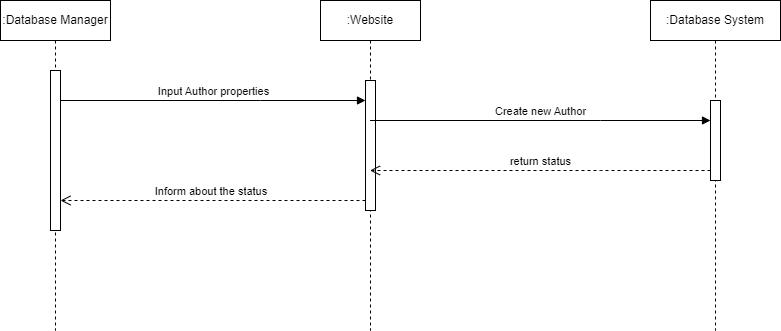

The diagram above was exported from draw.io. Its source (the exported page's mxGraphModel, read from the mxfile embedded in the PNG):
<mxGraphModel dx="1633" dy="758" grid="1" gridSize="10" guides="1" tooltips="1" connect="1" arrows="1" fold="1" page="1" pageScale="1" pageWidth="850" pageHeight="1100" math="0" shadow="0">
  <root>
    <mxCell id="0" />
    <mxCell id="1" parent="0" />
    <mxCell id="WXUy9Tb-qTp6Tu4ZHFu8-14" value=":Database Manager" style="shape=umlLifeline;perimeter=lifelinePerimeter;whiteSpace=wrap;html=1;container=1;dropTarget=0;collapsible=0;recursiveResize=0;outlineConnect=0;portConstraint=eastwest;newEdgeStyle={&quot;edgeStyle&quot;:&quot;elbowEdgeStyle&quot;,&quot;elbow&quot;:&quot;vertical&quot;,&quot;curved&quot;:0,&quot;rounded&quot;:0};" vertex="1" parent="1">
      <mxGeometry x="20" y="30" width="110" height="330" as="geometry" />
    </mxCell>
    <mxCell id="WXUy9Tb-qTp6Tu4ZHFu8-17" value="" style="html=1;points=[];perimeter=orthogonalPerimeter;outlineConnect=0;targetShapes=umlLifeline;portConstraint=eastwest;newEdgeStyle={&quot;edgeStyle&quot;:&quot;elbowEdgeStyle&quot;,&quot;elbow&quot;:&quot;vertical&quot;,&quot;curved&quot;:0,&quot;rounded&quot;:0};" vertex="1" parent="WXUy9Tb-qTp6Tu4ZHFu8-14">
      <mxGeometry x="50" y="70" width="10" height="160" as="geometry" />
    </mxCell>
    <mxCell id="WXUy9Tb-qTp6Tu4ZHFu8-15" value=":Database System" style="shape=umlLifeline;perimeter=lifelinePerimeter;whiteSpace=wrap;html=1;container=1;dropTarget=0;collapsible=0;recursiveResize=0;outlineConnect=0;portConstraint=eastwest;newEdgeStyle={&quot;edgeStyle&quot;:&quot;elbowEdgeStyle&quot;,&quot;elbow&quot;:&quot;vertical&quot;,&quot;curved&quot;:0,&quot;rounded&quot;:0};" vertex="1" parent="1">
      <mxGeometry x="670" y="30" width="130" height="330" as="geometry" />
    </mxCell>
    <mxCell id="WXUy9Tb-qTp6Tu4ZHFu8-23" value="" style="html=1;points=[];perimeter=orthogonalPerimeter;outlineConnect=0;targetShapes=umlLifeline;portConstraint=eastwest;newEdgeStyle={&quot;edgeStyle&quot;:&quot;elbowEdgeStyle&quot;,&quot;elbow&quot;:&quot;vertical&quot;,&quot;curved&quot;:0,&quot;rounded&quot;:0};" vertex="1" parent="WXUy9Tb-qTp6Tu4ZHFu8-15">
      <mxGeometry x="60" y="100" width="10" height="80" as="geometry" />
    </mxCell>
    <mxCell id="WXUy9Tb-qTp6Tu4ZHFu8-16" value=":Website" style="shape=umlLifeline;perimeter=lifelinePerimeter;whiteSpace=wrap;html=1;container=1;dropTarget=0;collapsible=0;recursiveResize=0;outlineConnect=0;portConstraint=eastwest;newEdgeStyle={&quot;edgeStyle&quot;:&quot;elbowEdgeStyle&quot;,&quot;elbow&quot;:&quot;vertical&quot;,&quot;curved&quot;:0,&quot;rounded&quot;:0};" vertex="1" parent="1">
      <mxGeometry x="340" y="30" width="100" height="330" as="geometry" />
    </mxCell>
    <mxCell id="WXUy9Tb-qTp6Tu4ZHFu8-20" value="" style="html=1;points=[];perimeter=orthogonalPerimeter;outlineConnect=0;targetShapes=umlLifeline;portConstraint=eastwest;newEdgeStyle={&quot;edgeStyle&quot;:&quot;elbowEdgeStyle&quot;,&quot;elbow&quot;:&quot;vertical&quot;,&quot;curved&quot;:0,&quot;rounded&quot;:0};" vertex="1" parent="WXUy9Tb-qTp6Tu4ZHFu8-16">
      <mxGeometry x="45" y="80" width="10" height="130" as="geometry" />
    </mxCell>
    <mxCell id="WXUy9Tb-qTp6Tu4ZHFu8-22" value="Inform about the status&amp;nbsp;" style="html=1;verticalAlign=bottom;endArrow=open;dashed=1;endSize=8;edgeStyle=elbowEdgeStyle;elbow=vertical;curved=0;rounded=0;" edge="1" source="WXUy9Tb-qTp6Tu4ZHFu8-20" parent="1" target="WXUy9Tb-qTp6Tu4ZHFu8-17">
      <mxGeometry relative="1" as="geometry">
        <mxPoint x="320" y="205" as="targetPoint" />
        <Array as="points">
          <mxPoint x="340" y="230" />
          <mxPoint x="290" y="210" />
        </Array>
      </mxGeometry>
    </mxCell>
    <mxCell id="WXUy9Tb-qTp6Tu4ZHFu8-21" value="Input Author properties" style="html=1;verticalAlign=bottom;endArrow=block;edgeStyle=elbowEdgeStyle;elbow=vertical;curved=0;rounded=0;" edge="1" target="WXUy9Tb-qTp6Tu4ZHFu8-20" parent="1" source="WXUy9Tb-qTp6Tu4ZHFu8-17">
      <mxGeometry relative="1" as="geometry">
        <mxPoint x="320" y="130" as="sourcePoint" />
        <Array as="points">
          <mxPoint x="280" y="130" />
        </Array>
      </mxGeometry>
    </mxCell>
    <mxCell id="WXUy9Tb-qTp6Tu4ZHFu8-24" value="Create new Author" style="html=1;verticalAlign=bottom;endArrow=block;edgeStyle=elbowEdgeStyle;elbow=vertical;curved=0;rounded=0;" edge="1" target="WXUy9Tb-qTp6Tu4ZHFu8-23" parent="1" source="WXUy9Tb-qTp6Tu4ZHFu8-16">
      <mxGeometry relative="1" as="geometry">
        <mxPoint x="240" y="270" as="sourcePoint" />
        <Array as="points">
          <mxPoint x="620" y="150" />
        </Array>
      </mxGeometry>
    </mxCell>
    <mxCell id="WXUy9Tb-qTp6Tu4ZHFu8-25" value="return status" style="html=1;verticalAlign=bottom;endArrow=open;dashed=1;endSize=8;edgeStyle=elbowEdgeStyle;elbow=vertical;curved=0;rounded=0;" edge="1" source="WXUy9Tb-qTp6Tu4ZHFu8-23" parent="1" target="WXUy9Tb-qTp6Tu4ZHFu8-16">
      <mxGeometry x="-0.0015" relative="1" as="geometry">
        <mxPoint x="240" y="345" as="targetPoint" />
        <Array as="points">
          <mxPoint x="620" y="200" />
        </Array>
        <mxPoint as="offset" />
      </mxGeometry>
    </mxCell>
  </root>
</mxGraphModel>